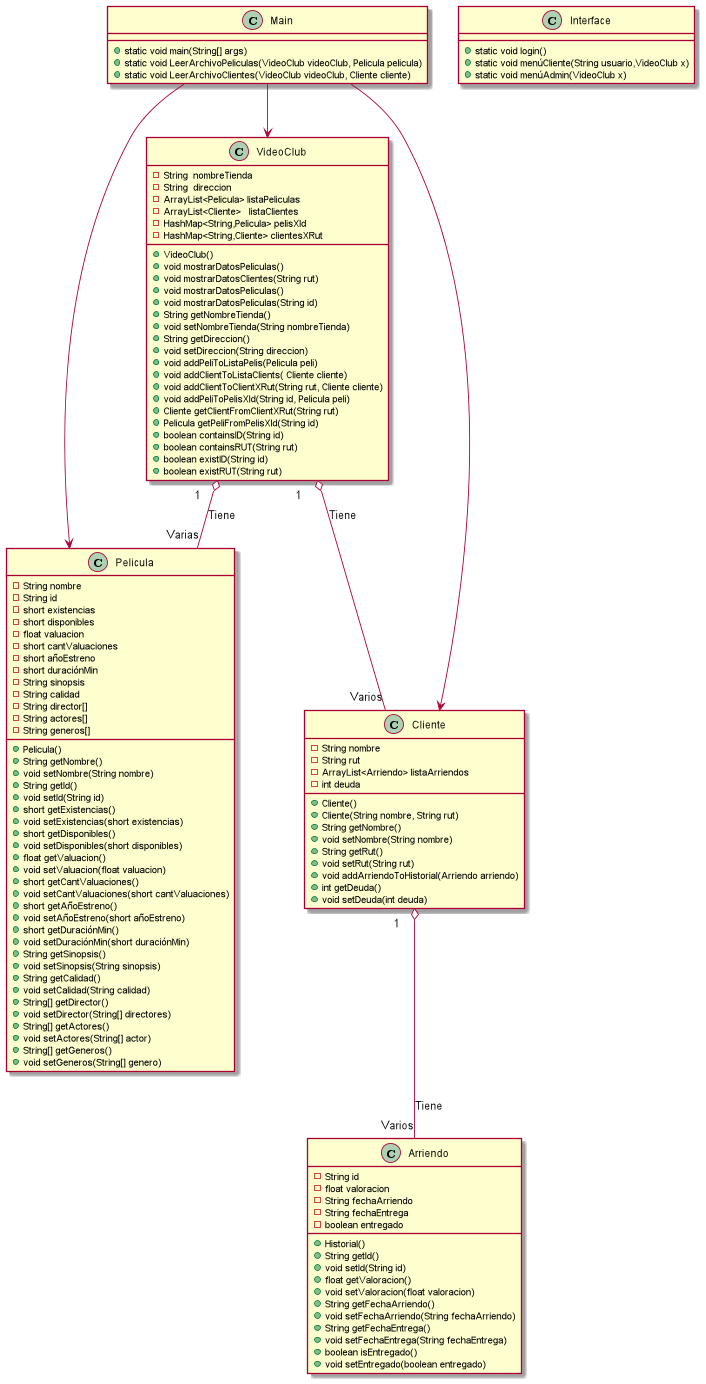

The diagram above was rendered by PlantUML. Its source (embedded in the PNG):
@startuml
Main --> VideoClub
Main --> Pelicula
Main --> Cliente
VideoClub "1     " o-- "Varios" Cliente : Tiene
VideoClub "1    " o-- "Varias" Pelicula: Tiene
Cliente "1    " o-- "Varios"Arriendo: Tiene

class VideoClub{
    -String  nombreTienda
    -String  direccion
    -ArrayList<Pelicula> listaPeliculas
    -ArrayList<Cliente>   listaClientes
    -HashMap<String,Pelicula> pelisXId
    -HashMap<String,Cliente> clientesXRut

    +VideoClub()
    +void mostrarDatosPeliculas()
    +void mostrarDatosClientes(String rut)
    +void mostrarDatosPeliculas()
    +void mostrarDatosPeliculas(String id)
    +String getNombreTienda()
    +void setNombreTienda(String nombreTienda)
    +String getDireccion()
    +void setDireccion(String direccion)
    +void addPeliToListaPelis(Pelicula peli)
    +void addClientToListaClients( Cliente cliente)
    +void addClientToClientXRut(String rut, Cliente cliente)
    +void addPeliToPelisXId(String id, Pelicula peli)
    +Cliente getClientFromClientXRut(String rut)
    +Pelicula getPeliFromPelisXId(String id)
    +boolean containsID(String id)
    +boolean containsRUT(String rut)
    +boolean existID(String id)
    +boolean existRUT(String rut)
}

class Cliente{
    -String nombre
    -String rut
    -ArrayList<Arriendo> listaArriendos
    -int deuda

    +Cliente()
    +Cliente(String nombre, String rut)
    +String getNombre()
    +void setNombre(String nombre)
    +String getRut()
    +void setRut(String rut)
    +void addArriendoToHistorial(Arriendo arriendo)
    +int getDeuda()
    +void setDeuda(int deuda)
}

class Pelicula{
    -String nombre
    -String id
    -short existencias
    -short disponibles
    -float valuacion
    -short cantValuaciones
    -short añoEstreno
    -short duraciónMin
    -String sinopsis
    -String calidad
    -String director[]
    -String actores[]
    -String generos[]

    +Pelicula()
    +String getNombre()
    +void setNombre(String nombre)
    +String getId()
    +void setId(String id)
    +short getExistencias()
    +void setExistencias(short existencias)
    +short getDisponibles()
    +void setDisponibles(short disponibles)
    +float getValuacion()
    +void setValuacion(float valuacion)
    +short getCantValuaciones()
    +void setCantValuaciones(short cantValuaciones)
    +short getAñoEstreno()
    +void setAñoEstreno(short añoEstreno)
    +short getDuraciónMin()
    +void setDuraciónMin(short duraciónMin)
    +String getSinopsis()
    +void setSinopsis(String sinopsis)
    +String getCalidad()
    +void setCalidad(String calidad)
    +String[] getDirector()
    +void setDirector(String[] directores)
    +String[] getActores()
    +void setActores(String[] actor)
    +String[] getGeneros()
    +void setGeneros(String[] genero)
}

class Arriendo{
    -String id
    -float valoracion
    -String fechaArriendo
    -String fechaEntrega
    -boolean entregado

    +Historial()
    +String getId()
    +void setId(String id)
    +float getValoracion()
    +void setValoracion(float valoracion)
    +String getFechaArriendo()
    +void setFechaArriendo(String fechaArriendo)
    +String getFechaEntrega()
    +void setFechaEntrega(String fechaEntrega)
    +boolean isEntregado()
    +void setEntregado(boolean entregado)
}

class Main{
    +static void main(String[] args)
    +static void LeerArchivoPeliculas(VideoClub videoClub, Pelicula pelicula)
    +static void LeerArchivoClientes(VideoClub videoClub, Cliente cliente)

}
class Interface{
    +static void login()
    +static void menúCliente(String usuario,VideoClub x)
    +static void menúAdmin(VideoClub x)
}
@enduml